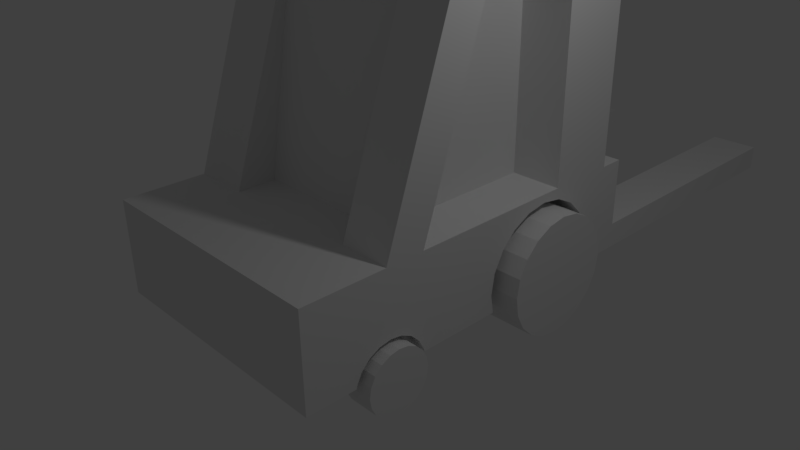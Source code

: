 # Source: gabelstabler.blend  (saved by Blender 2.77.0; exported with 4.5.12 LTS)
import bpy
from mathutils import Matrix  # noqa: F401  (used for matrix-valued properties, if any)

bpy.ops.wm.read_factory_settings(use_empty=True)
scene = bpy.context.scene
scene.name = 'Scene'

# ---- collections
col_collection_1 = bpy.data.collections.new('Collection 1'); scene.collection.children.link(col_collection_1)

# ---- materials (node trees are filled in below, after node groups)
mat_material = bpy.data.materials.new('Material')
mat_material.alpha_threshold = 0.0
mat_material.use_transparent_shadow = False
mat_material.roughness = 0.5
mat_material.line_color = (0.0, 0.0, 0.0, 1.0)

# ---- material node trees

# ---- world
world_world = bpy.data.worlds.new('World'); scene.world = world_world
world_world.color = (0.05088, 0.05088, 0.05088)
world_world.use_sun_shadow = False
world_world.sun_shadow_jitter_overblur = 0.0
world_world.cycles.sampling_method = 'MANUAL'

# ---- cameras
cam_camera = bpy.data.cameras.new('Camera')
cam_camera.clip_end = 100.0
cam_camera.lens = 35.0
cam_camera.sensor_width = 32.0
cam_camera.sensor_height = 18.0
cam_camera.ortho_scale = 7.314
cam_camera.dof.focus_distance = 0.0
cam_camera.dof.aperture_fstop = 128.0

# ---- lights
light_lamp = bpy.data.lights.new('Lamp', 'POINT')
light_lamp.transmission_factor = 0.0
light_lamp.cutoff_distance = 30.0
light_lamp.energy = 100.0
light_lamp.shadow_buffer_clip_start = 1.001
light_lamp.shadow_soft_size = 0.1
light_lamp.shadow_maximum_resolution = 0.006
light_lamp.use_absolute_resolution = True

# ---- meshes
me_cylinder_009 = bpy.data.meshes.new('Cylinder.009')
me_cylinder_009.from_pydata([(0.0, 1.0, -1.0), (0.0, 1.0, 1.0), (0.309, 0.9511, -1.0), (0.309, 0.9511, 1.0), (0.5878, 0.809, -1.0), (0.5878, 0.809, 1.0), (0.809, 0.5878, -1.0), (0.809, 0.5878, 1.0), (0.9511, 0.309, -1.0), (0.9511, 0.309, 1.0), (1.0, -4.371e-08, -1.0), (1.0, -4.371e-08, 1.0), (0.9511, -0.309, -1.0), (0.9511, -0.309, 1.0), (0.809, -0.5878, -1.0), (0.809, -0.5878, 1.0), (0.5878, -0.809, -1.0), (0.5878, -0.809, 1.0), (0.309, -0.9511, -1.0), (0.309, -0.9511, 1.0), (-3.258e-07, -1.0, -1.0), (-3.258e-07, -1.0, 1.0), (-0.309, -0.9511, -1.0), (-0.309, -0.9511, 1.0), (-0.5878, -0.809, -1.0), (-0.5878, -0.809, 1.0), (-0.809, -0.5878, -1.0), (-0.809, -0.5878, 1.0), (-0.9511, -0.309, -1.0), (-0.9511, -0.309, 1.0), (-1.0, 9.656e-07, -1.0), (-1.0, 9.656e-07, 1.0), (-0.9511, 0.309, -1.0), (-0.9511, 0.309, 1.0), (-0.809, 0.5878, -1.0), (-0.809, 0.5878, 1.0), (-0.5878, 0.809, -1.0), (-0.5878, 0.809, 1.0), (-0.309, 0.9511, -1.0), (-0.309, 0.9511, 1.0)], [], [(0, 1, 3, 2), (2, 3, 5, 4), (4, 5, 7, 6), (6, 7, 9, 8), (8, 9, 11, 10), (10, 11, 13, 12), (12, 13, 15, 14), (14, 15, 17, 16), (16, 17, 19, 18), (18, 19, 21, 20), (20, 21, 23, 22), (22, 23, 25, 24), (24, 25, 27, 26), (26, 27, 29, 28), (28, 29, 31, 30), (30, 31, 33, 32), (32, 33, 35, 34), (34, 35, 37, 36), (3, 1, 39, 37, 35, 33, 31, 29, 27, 25, 23, 21, 19, 17, 15, 13, 11, 9, 7, 5), (36, 37, 39, 38), (38, 39, 1, 0), (0, 2, 4, 6, 8, 10, 12, 14, 16, 18, 20, 22, 24, 26, 28, 30, 32, 34, 36, 38)])
me_cylinder_009.use_remesh_preserve_volume = False
me_cylinder_009.use_remesh_preserve_attributes = False
me_cylinder_009.use_mirror_vertex_groups = False
me_cylinder_009.update()
me_cylinder_008 = bpy.data.meshes.new('Cylinder.008')
me_cylinder_008.from_pydata([(0.0, 1.0, -1.0), (0.0, 1.0, 1.0), (0.309, 0.9511, -1.0), (0.309, 0.9511, 1.0), (0.5878, 0.809, -1.0), (0.5878, 0.809, 1.0), (0.809, 0.5878, -1.0), (0.809, 0.5878, 1.0), (0.9511, 0.309, -1.0), (0.9511, 0.309, 1.0), (1.0, -4.371e-08, -1.0), (1.0, -4.371e-08, 1.0), (0.9511, -0.309, -1.0), (0.9511, -0.309, 1.0), (0.809, -0.5878, -1.0), (0.809, -0.5878, 1.0), (0.5878, -0.809, -1.0), (0.5878, -0.809, 1.0), (0.309, -0.9511, -1.0), (0.309, -0.9511, 1.0), (-3.258e-07, -1.0, -1.0), (-3.258e-07, -1.0, 1.0), (-0.309, -0.9511, -1.0), (-0.309, -0.9511, 1.0), (-0.5878, -0.809, -1.0), (-0.5878, -0.809, 1.0), (-0.809, -0.5878, -1.0), (-0.809, -0.5878, 1.0), (-0.9511, -0.309, -1.0), (-0.9511, -0.309, 1.0), (-1.0, 9.656e-07, -1.0), (-1.0, 9.656e-07, 1.0), (-0.9511, 0.309, -1.0), (-0.9511, 0.309, 1.0), (-0.809, 0.5878, -1.0), (-0.809, 0.5878, 1.0), (-0.5878, 0.809, -1.0), (-0.5878, 0.809, 1.0), (-0.309, 0.9511, -1.0), (-0.309, 0.9511, 1.0)], [], [(0, 1, 3, 2), (2, 3, 5, 4), (4, 5, 7, 6), (6, 7, 9, 8), (8, 9, 11, 10), (10, 11, 13, 12), (12, 13, 15, 14), (14, 15, 17, 16), (16, 17, 19, 18), (18, 19, 21, 20), (20, 21, 23, 22), (22, 23, 25, 24), (24, 25, 27, 26), (26, 27, 29, 28), (28, 29, 31, 30), (30, 31, 33, 32), (32, 33, 35, 34), (34, 35, 37, 36), (3, 1, 39, 37, 35, 33, 31, 29, 27, 25, 23, 21, 19, 17, 15, 13, 11, 9, 7, 5), (36, 37, 39, 38), (38, 39, 1, 0), (0, 2, 4, 6, 8, 10, 12, 14, 16, 18, 20, 22, 24, 26, 28, 30, 32, 34, 36, 38)])
me_cylinder_008.use_remesh_preserve_volume = False
me_cylinder_008.use_remesh_preserve_attributes = False
me_cylinder_008.use_mirror_vertex_groups = False
me_cylinder_008.update()
me_cylinder_007 = bpy.data.meshes.new('Cylinder.007')
me_cylinder_007.from_pydata([(0.0, 1.0, -1.0), (0.0, 1.0, 1.0), (0.309, 0.9511, -1.0), (0.309, 0.9511, 1.0), (0.5878, 0.809, -1.0), (0.5878, 0.809, 1.0), (0.809, 0.5878, -1.0), (0.809, 0.5878, 1.0), (0.9511, 0.309, -1.0), (0.9511, 0.309, 1.0), (1.0, -4.371e-08, -1.0), (1.0, -4.371e-08, 1.0), (0.9511, -0.309, -1.0), (0.9511, -0.309, 1.0), (0.809, -0.5878, -1.0), (0.809, -0.5878, 1.0), (0.5878, -0.809, -1.0), (0.5878, -0.809, 1.0), (0.309, -0.9511, -1.0), (0.309, -0.9511, 1.0), (-3.258e-07, -1.0, -1.0), (-3.258e-07, -1.0, 1.0), (-0.309, -0.9511, -1.0), (-0.309, -0.9511, 1.0), (-0.5878, -0.809, -1.0), (-0.5878, -0.809, 1.0), (-0.809, -0.5878, -1.0), (-0.809, -0.5878, 1.0), (-0.9511, -0.309, -1.0), (-0.9511, -0.309, 1.0), (-1.0, 9.656e-07, -1.0), (-1.0, 9.656e-07, 1.0), (-0.9511, 0.309, -1.0), (-0.9511, 0.309, 1.0), (-0.809, 0.5878, -1.0), (-0.809, 0.5878, 1.0), (-0.5878, 0.809, -1.0), (-0.5878, 0.809, 1.0), (-0.309, 0.9511, -1.0), (-0.309, 0.9511, 1.0)], [], [(0, 1, 3, 2), (2, 3, 5, 4), (4, 5, 7, 6), (6, 7, 9, 8), (8, 9, 11, 10), (10, 11, 13, 12), (12, 13, 15, 14), (14, 15, 17, 16), (16, 17, 19, 18), (18, 19, 21, 20), (20, 21, 23, 22), (22, 23, 25, 24), (24, 25, 27, 26), (26, 27, 29, 28), (28, 29, 31, 30), (30, 31, 33, 32), (32, 33, 35, 34), (34, 35, 37, 36), (3, 1, 39, 37, 35, 33, 31, 29, 27, 25, 23, 21, 19, 17, 15, 13, 11, 9, 7, 5), (36, 37, 39, 38), (38, 39, 1, 0), (0, 2, 4, 6, 8, 10, 12, 14, 16, 18, 20, 22, 24, 26, 28, 30, 32, 34, 36, 38)])
me_cylinder_007.use_remesh_preserve_volume = False
me_cylinder_007.use_remesh_preserve_attributes = False
me_cylinder_007.use_mirror_vertex_groups = False
me_cylinder_007.update()
me_cylinder_006 = bpy.data.meshes.new('Cylinder.006')
me_cylinder_006.from_pydata([(0.0, 1.0, -1.0), (0.0, 1.0, 1.0), (0.309, 0.9511, -1.0), (0.309, 0.9511, 1.0), (0.5878, 0.809, -1.0), (0.5878, 0.809, 1.0), (0.809, 0.5878, -1.0), (0.809, 0.5878, 1.0), (0.9511, 0.309, -1.0), (0.9511, 0.309, 1.0), (1.0, -4.371e-08, -1.0), (1.0, -4.371e-08, 1.0), (0.9511, -0.309, -1.0), (0.9511, -0.309, 1.0), (0.809, -0.5878, -1.0), (0.809, -0.5878, 1.0), (0.5878, -0.809, -1.0), (0.5878, -0.809, 1.0), (0.309, -0.9511, -1.0), (0.309, -0.9511, 1.0), (-3.258e-07, -1.0, -1.0), (-3.258e-07, -1.0, 1.0), (-0.309, -0.9511, -1.0), (-0.309, -0.9511, 1.0), (-0.5878, -0.809, -1.0), (-0.5878, -0.809, 1.0), (-0.809, -0.5878, -1.0), (-0.809, -0.5878, 1.0), (-0.9511, -0.309, -1.0), (-0.9511, -0.309, 1.0), (-1.0, 9.656e-07, -1.0), (-1.0, 9.656e-07, 1.0), (-0.9511, 0.309, -1.0), (-0.9511, 0.309, 1.0), (-0.809, 0.5878, -1.0), (-0.809, 0.5878, 1.0), (-0.5878, 0.809, -1.0), (-0.5878, 0.809, 1.0), (-0.309, 0.9511, -1.0), (-0.309, 0.9511, 1.0)], [], [(0, 1, 3, 2), (2, 3, 5, 4), (4, 5, 7, 6), (6, 7, 9, 8), (8, 9, 11, 10), (10, 11, 13, 12), (12, 13, 15, 14), (14, 15, 17, 16), (16, 17, 19, 18), (18, 19, 21, 20), (20, 21, 23, 22), (22, 23, 25, 24), (24, 25, 27, 26), (26, 27, 29, 28), (28, 29, 31, 30), (30, 31, 33, 32), (32, 33, 35, 34), (34, 35, 37, 36), (3, 1, 39, 37, 35, 33, 31, 29, 27, 25, 23, 21, 19, 17, 15, 13, 11, 9, 7, 5), (36, 37, 39, 38), (38, 39, 1, 0), (0, 2, 4, 6, 8, 10, 12, 14, 16, 18, 20, 22, 24, 26, 28, 30, 32, 34, 36, 38)])
me_cylinder_006.use_remesh_preserve_volume = False
me_cylinder_006.use_remesh_preserve_attributes = False
me_cylinder_006.use_mirror_vertex_groups = False
me_cylinder_006.update()
me_cylinder_002 = bpy.data.meshes.new('Cylinder.002')
me_cylinder_002.from_pydata([], [], [])
me_cylinder_002.use_remesh_preserve_volume = False
me_cylinder_002.use_remesh_preserve_attributes = False
me_cylinder_002.use_mirror_vertex_groups = False
me_cylinder_002.update()
me_cube = bpy.data.meshes.new('Cube')
me_cube.from_pydata([(-0.5441, -0.5419, -0.2796), (-0.5441, -1.0, -0.2796), (-1.0, -1.0, -0.2796), (-1.0, -0.7263, -0.2796), (-0.8153, -0.7263, -0.2796), (-0.8153, -0.5419, -0.2796), (-0.8153, -0.3248, -0.2796), (-0.5441, -0.3248, -0.2796), (0.5979, -0.5419, -0.2796), (0.5979, -1.0, -0.2796), (-1.0, -1.0, 0.07229), (-1.0, -0.6019, 0.07229), (-1.0, -0.6472, 0.01578), (-1.0, -0.6939, -0.09852), (-1.0, -0.7239, -0.2425), (-0.5441, 0.6096, -0.2796), (-0.8153, -0.3199, -0.2796), (-1.0, -0.3199, -0.2796), (-1.0, 0.1533, -0.2796), (-0.6671, 0.1533, -0.2796), (-0.6671, 0.6096, -0.2796), (0.5979, -0.3248, -0.2796), (1.0, -0.7263, -0.2796), (1.0, -1.0, -0.2796), (0.7793, -0.5419, -0.2796), (0.7793, -0.7263, -0.2796), (-0.5441, -1.0, 1.0), (-1.0, -1.0, 1.0), (-1.0, -0.5419, 1.0), (-1.0, -0.5419, 0.1072), (-1.0, -0.5884, 0.08916), (-0.5441, 1.0, -0.2796), (-0.6671, 0.8668, -0.2796), (-1.0, 0.8668, -0.2796), (-1.0, 1.0, -0.2796), (0.5979, 0.6096, -0.2796), (-1.0, -0.3248, -0.2307), (-1.0, -0.3248, 0.07229), (-1.0, 0.142, 0.07229), (-1.0, 0.1362, -0.01653), (-1.0, -0.3223, -0.2425), (0.7793, -0.3248, -0.2796), (1.0, -0.6019, 0.07229), (1.0, -1.0, 0.07229), (1.0, -0.7239, -0.2425), (1.0, -0.6939, -0.09852), (1.0, -0.6472, 0.01578), (0.5979, -1.0, 1.0), (-0.5441, -0.5419, 1.0), (-1.0, -0.3248, 1.0), (-1.0, -0.4444, 0.07229), (-1.0, -0.4579, 0.08916), (-1.0, -0.5231, 0.1144), (-1.0, 1.137, -0.2796), (-0.5441, 1.137, -0.2796), (0.5979, 1.0, -0.2796), (-1.0, 0.8781, 0.07229), (-1.0, 1.0, 0.07229), (-1.0, 0.8838, -0.01653), (1.0, 0.1526, -0.2796), (1.0, -0.3199, -0.2796), (0.7793, -0.3199, -0.2796), (0.6611, 0.6096, -0.2796), (0.6611, 0.1526, -0.2796), (-1.0, -0.3523, -0.09852), (-1.0, -0.399, 0.01578), (-1.0, 0.6096, 1.0), (-1.0, 0.6096, 0.8595), (-1.0, 0.51, 0.8981), (-1.0, 0.3945, 0.8534), (-1.0, 0.2903, 0.7234), (-1.0, 0.2076, 0.5211), (-1.0, 0.1545, 0.2661), (1.0, -0.5419, 0.1072), (1.0, -0.5419, 1.0), (1.0, -1.0, 1.0), (1.0, -0.5884, 0.08916), (0.5979, -0.5419, 1.0), (-0.5441, -0.5419, 1.0), (-1.0, -0.5419, 1.0), (0.5979, 1.137, -0.2796), (-1.0, 1.137, 0.07229), (-1.0, 2.763, -0.2796), (-0.5441, 2.763, -0.2796), (1.0, 1.0, -0.2796), (1.0, 0.8674, -0.2796), (0.6611, 0.8674, -0.2796), (-1.0, 1.0, 1.0), (-1.0, 0.8655, 0.2661), (-1.0, 0.8124, 0.5211), (-1.0, 0.7297, 0.7234), (-1.0, 0.6255, 0.8534), (1.0, 0.1426, 0.07229), (1.0, -0.3248, 0.07229), (1.0, -0.3248, -0.2307), (1.0, -0.3223, -0.2425), (1.0, 0.1362, -0.02672), (-0.5441, 0.6096, 1.0), (-0.5441, -0.3248, 1.0), (1.0, -0.3248, 1.0), (1.0, -0.5231, 0.1144), (1.0, -0.4579, 0.08916), (1.0, -0.4444, 0.07229), (0.5979, -0.3248, 1.0), (-0.5441, -0.3248, 1.0), (-1.0, -0.3248, 1.0), (1.0, 1.137, -0.2796), (0.5979, 1.137, 0.07229), (-0.5441, 1.137, 0.07229), (-1.0, 1.137, 1.0), (-1.0, 2.763, 0.07229), (-0.5441, 2.763, 0.07229), (1.0, 1.0, 0.07229), (1.0, 0.8774, 0.07229), (1.0, 0.8838, -0.02672), (-1.0, 0.6096, 5.421), (-1.0, 1.0, 5.421), (1.0, 0.6096, 0.8494), (1.0, 0.6096, 1.0), (1.0, 0.1545, 0.2559), (1.0, 0.2076, 0.5109), (1.0, 0.2903, 0.7133), (1.0, 0.3945, 0.8432), (1.0, 0.51, 0.8879), (1.0, -0.399, 0.01578), (1.0, -0.3523, -0.09852), (0.5979, 0.6096, 1.0), (-0.5441, 0.6096, 5.421), (1.0, -0.3248, 1.0), (1.0, -0.5419, 1.0), (0.5979, -0.5419, 1.0), (-0.5441, -0.1263, 3.974), (-1.0, -0.1263, 3.974), (-0.5441, 0.0908, 3.974), (-1.0, 0.0908, 3.974), (1.0, 1.137, 0.07229), (0.5979, 2.763, -0.2796), (1.0, 2.763, -0.2796), (0.5979, 1.137, 1.0), (-0.5441, 1.137, 1.0), (0.5979, 2.763, 0.07229), (-0.5441, 1.0, 1.0), (1.0, 1.0, 1.0), (1.0, 0.6255, 0.8432), (1.0, 0.7297, 0.7133), (1.0, 0.8124, 0.5109), (1.0, 0.8655, 0.2559), (-0.5441, 1.0, 5.421), (0.5979, 1.0, 1.0), (0.5979, -0.3248, 1.0), (-0.5441, -0.1263, 4.57), (-1.0, -0.1263, 4.57), (-0.5441, 0.0908, 4.57), (-1.0, 0.0908, 4.57), (1.0, 1.137, 1.0), (1.0, 2.763, 0.07229), (1.0, 1.0, 5.421), (1.0, 0.6096, 5.421), (0.5979, 0.6096, 5.421), (0.5979, 1.0, 5.421), (1.0, 0.0908, 3.974), (1.0, -0.1263, 3.974), (0.5979, 0.0908, 3.974), (0.5979, -0.1263, 3.974), (-1.0, 0.7679, 3.974), (-0.5441, 0.7679, 3.974), (-0.5441, 0.7679, 4.57), (-1.0, 0.7679, 4.57), (1.0, 0.0908, 4.57), (1.0, -0.1263, 4.57), (0.5979, 0.7679, 3.974), (1.0, 0.7679, 3.974), (0.5979, -0.1263, 4.57), (0.5979, 0.0908, 4.57), (1.0, 0.7679, 4.57), (0.5979, 0.7679, 4.57), (0.5979, 1.0, 1.0), (-0.5441, 1.0, 1.0), (-0.5441, 1.0, 3.349), (0.5979, 1.0, 3.349), (0.5979, 0.4702, 3.942), (0.5979, -0.1249, 3.942), (0.5979, -0.3248, 1.0), (0.5979, 0.6096, 1.0), (-0.5441, 0.6096, 1.0), (-0.5441, -0.3248, 1.0), (-0.5441, -0.1249, 3.942), (-0.5441, 0.4702, 3.942), (-0.8153, -0.7239, -0.2425), (-0.8153, -0.6939, -0.09852), (-0.8153, -0.6472, 0.01578), (-0.8153, -0.5884, 0.08916), (-0.8153, -0.5231, 0.1144), (-0.8153, -0.4579, 0.08916), (-0.8153, -0.399, 0.01578), (-0.8153, -0.3523, -0.09852), (-0.8153, -0.3223, -0.2425), (0.7793, -0.7239, -0.2425), (0.7793, -0.6939, -0.09852), (0.7793, -0.3223, -0.2425), (0.7793, -0.3523, -0.09852), (0.7793, -0.399, 0.01578), (0.7793, -0.4579, 0.08916), (0.7793, -0.5231, 0.1144), (0.7793, -0.5884, 0.08916), (0.7793, -0.6472, 0.01578), (0.6611, 0.8838, -0.02672), (0.6611, 0.8655, 0.2559), (0.6611, 0.8124, 0.5109), (0.6611, 0.7297, 0.7133), (0.6611, 0.6255, 0.8432), (0.6611, 0.51, 0.8879), (0.6611, 0.3945, 0.8432), (0.6611, 0.2903, 0.7133), (0.6611, 0.2076, 0.5109), (0.6611, 0.1545, 0.2559), (0.6611, 0.1362, -0.02672), (-0.6671, 0.8838, -0.01653), (-0.6671, 0.8655, 0.2661), (-0.6671, 0.1362, -0.01653), (-0.6671, 0.1545, 0.2661), (-0.6671, 0.2076, 0.5211), (-0.6671, 0.2903, 0.7234), (-0.6671, 0.3945, 0.8534), (-0.6671, 0.51, 0.8981), (-0.6671, 0.6255, 0.8534), (-0.6671, 0.7297, 0.7234), (-0.6671, 0.8124, 0.5211)], [], [(0, 1, 2, 3, 4, 5), (6, 7, 0, 5), (2, 10, 11, 12, 13, 14, 3), (15, 7, 6, 16, 17, 18, 19, 20), (22, 23, 9, 8, 24, 25), (10, 27, 28, 29, 30, 11), (31, 15, 20, 32, 33, 34), (36, 37, 38, 39, 18, 17, 40), (24, 8, 21, 41), (42, 43, 23, 22, 44, 45, 46), (2, 1, 9, 23, 43, 75, 47, 26, 27, 10), (29, 28, 49, 37, 50, 51, 52), (31, 34, 53, 54), (56, 57, 34, 33, 58), (59, 60, 61, 41, 21, 35, 62, 63), (50, 37, 36, 64, 65), (37, 49, 66, 67, 68, 69, 70, 71, 72, 38), (73, 74, 75, 43, 42, 76), (48, 78, 79, 28), (28, 79, 105, 49), (1, 0, 7, 15, 31, 54, 80, 55, 35, 21, 8, 9), (34, 57, 81, 53), (54, 53, 82, 83), (84, 85, 86, 62, 35, 55), (67, 66, 87, 57, 56, 88, 89, 90, 91), (92, 93, 94, 95, 60, 59, 96), (97, 66, 49, 98), (93, 99, 74, 73, 100, 101, 102), (26, 47, 75, 74, 77, 48, 28, 27), (103, 98, 48, 77), (78, 48, 98, 104), (84, 55, 80, 106), (80, 54, 108, 139, 138, 107), (57, 87, 109, 81), (53, 81, 110, 82), (108, 54, 83, 111), (111, 83, 82, 110), (84, 112, 113, 114, 85), (87, 66, 115, 116), (117, 118, 99, 93, 92, 119, 120, 121, 122, 123), (94, 93, 102, 124, 125), (126, 97, 98, 103), (66, 97, 127, 115), (49, 105, 104, 98), (99, 128, 129, 74), (74, 129, 130, 77), (77, 130, 149, 103), (79, 78, 131, 132), (78, 104, 133, 131), (105, 79, 132, 134), (112, 84, 106, 135), (106, 80, 136, 137), (80, 107, 140, 136), (87, 141, 139, 109), (139, 108, 81, 109), (81, 108, 111, 110), (112, 142, 118, 117, 143, 144, 145, 146, 113), (141, 87, 116, 147), (147, 116, 115, 127), (118, 126, 103, 99), (148, 141, 97, 126), (97, 141, 147, 127), (128, 99, 103, 149), (132, 131, 150, 151), (104, 105, 134, 133), (131, 133, 152, 150), (134, 132, 151, 153), (142, 112, 135, 154), (135, 106, 137, 155), (155, 137, 136, 140), (141, 148, 138, 139), (154, 135, 107, 138), (107, 135, 155, 140), (118, 142, 156, 157), (126, 118, 157, 158), (148, 126, 158, 159), (129, 128, 160, 161), (128, 149, 162, 160), (130, 129, 161, 163), (149, 130, 163, 162), (152, 153, 151, 150), (133, 134, 164, 165), (152, 133, 165, 166), (134, 153, 167, 164), (148, 142, 154, 138), (142, 148, 159, 156), (156, 159, 158, 157), (161, 160, 168, 169), (160, 162, 170, 171), (163, 161, 169, 172), (162, 163, 172, 173), (153, 152, 166, 167), (165, 164, 167, 166), (168, 160, 171, 174), (168, 173, 172, 169), (162, 173, 175, 170), (171, 170, 175, 174), (173, 168, 174, 175), (4, 3, 14, 188), (16, 6, 5, 4, 188, 189, 190, 191, 192, 193, 194, 195, 196), (14, 13, 189, 188), (40, 17, 16, 196), (64, 36, 40, 196, 195), (65, 64, 195, 194), (51, 50, 65, 194, 193), (52, 51, 193, 192), (30, 29, 52, 192, 191), (12, 11, 30, 191, 190), (13, 12, 190, 189), (44, 22, 25, 197), (45, 44, 197, 198), (25, 24, 41, 61, 199, 200, 201, 202, 203, 204, 205, 198, 197), (46, 45, 198, 205), (205, 204, 76, 42, 46), (204, 203, 100, 73, 76), (101, 100, 203, 202), (202, 201, 124, 102, 101), (125, 124, 201, 200), (200, 199, 95, 94, 125), (199, 61, 60, 95), (206, 86, 85, 114), (206, 207, 208, 209, 210, 211, 212, 213, 214, 215, 216, 63, 62, 86), (207, 206, 114, 113, 146), (96, 59, 63, 216), (216, 215, 119, 92, 96), (120, 119, 215, 214), (121, 120, 214, 213), (122, 121, 213, 212), (123, 122, 212, 211), (211, 210, 143, 117, 123), (144, 143, 210, 209), (145, 144, 209, 208), (146, 145, 208, 207), (58, 33, 32, 217), (88, 56, 58, 217, 218), (32, 20, 19, 219, 220, 221, 222, 223, 224, 225, 226, 227, 218, 217), (89, 88, 218, 227), (90, 89, 227, 226), (91, 90, 226, 225), (68, 67, 91, 225, 224), (69, 68, 224, 223), (70, 69, 223, 222), (71, 70, 222, 221), (72, 71, 221, 220), (39, 38, 72, 220, 219), (19, 18, 39, 219), (176, 177, 178, 179), (176, 179, 180, 181, 182, 183), (178, 177, 184, 185, 186, 187), (179, 178, 187, 180), (180, 187, 186, 181), (186, 181, 182, 185)])
me_cube.materials.append(mat_material)
me_cube.use_remesh_preserve_volume = False
me_cube.use_remesh_preserve_attributes = False
me_cube.use_mirror_vertex_groups = False
me_cube.update()

# ---- objects
ob_cylinder_003 = bpy.data.objects.new('Cylinder.003', me_cylinder_009)
ob_cylinder_002 = bpy.data.objects.new('Cylinder.002', me_cylinder_008)
ob_cylinder_001 = bpy.data.objects.new('Cylinder.001', me_cylinder_007)
ob_cylinder = bpy.data.objects.new('Cylinder', me_cylinder_006)
ob_cylinder_000 = bpy.data.objects.new('Cylinder.000', me_cylinder_002)
ob_cube = bpy.data.objects.new('Cube', me_cube)
ob_lamp = bpy.data.objects.new('Lamp', light_lamp)
ob_camera = bpy.data.objects.new('Camera', cam_camera)

# ---- transforms, parenting, visibility, modifiers, constraints
ob_cylinder_003.location = (1.65, -1.288, -0.3697)
ob_cylinder_003.rotation_euler = (1.571, 0.0, 1.571)
ob_cylinder_003.scale = (0.431, 0.431, 0.2023)
ob_cylinder_003.lineart.crease_threshold = 0.0
ob_cylinder_002.location = (-1.63, -1.288, -0.3697)
ob_cylinder_002.rotation_euler = (1.571, 0.0, 1.571)
ob_cylinder_002.scale = (0.431, 0.431, 0.2023)
ob_cylinder_002.lineart.crease_threshold = 0.0
ob_cylinder_001.location = (-1.63, 1.251, -0.002149)
ob_cylinder_001.rotation_euler = (1.571, 0.0, 1.571)
ob_cylinder_001.scale = (0.8023, 0.8023, 0.3766)
ob_cylinder_001.lineart.crease_threshold = 0.0
ob_cylinder.location = (1.63, 1.251, -0.002149)
ob_cylinder.rotation_euler = (1.571, 0.0, 1.571)
ob_cylinder.scale = (0.8023, 0.8023, 0.3766)
ob_cylinder.lineart.crease_threshold = 0.0
ob_cylinder_000.location = (1.598, 1.248, -0.02672)
ob_cylinder_000.rotation_euler = (1.571, 1.571, 1.571)
ob_cylinder_000.scale = (0.9147, 0.9147, 0.4657)
ob_cylinder_000.lineart.crease_threshold = 0.0
ob_cube.location = (0.0, 0.0, 0.0)
ob_cube.scale = (1.714, 2.447, 1.0)
ob_cube.lock_rotations_4d = False
ob_cube.empty_display_type = 'ARROWS'
ob_cube.lineart.crease_threshold = 0.0
ob_lamp.location = (4.076, 1.005, 5.904)
ob_lamp.rotation_euler = (0.6503, 0.05522, 1.866)
ob_lamp.lock_rotations_4d = False
ob_lamp.empty_display_type = 'ARROWS'
ob_lamp.color = (0.0, 0.0, 0.0, 0.0)
ob_lamp.lineart.crease_threshold = 0.0
ob_camera.location = (7.481, -6.508, 5.344)
ob_camera.rotation_euler = (1.109, 0.01082, 0.8149)
ob_camera.lock_rotations_4d = False
ob_camera.empty_display_type = 'ARROWS'
ob_camera.color = (0.0, 0.0, 0.0, 0.0)
ob_camera.display_type = 'WIRE'
ob_camera.lineart.crease_threshold = 0.0

# ---- collection membership
col_collection_1.objects.link(ob_cylinder_003)
col_collection_1.objects.link(ob_cylinder_002)
col_collection_1.objects.link(ob_cylinder_001)
col_collection_1.objects.link(ob_cylinder)
col_collection_1.objects.link(ob_cylinder_000)
col_collection_1.objects.link(ob_cube)
col_collection_1.objects.link(ob_lamp)
col_collection_1.objects.link(ob_camera)

# ---- scene / render settings (as saved in the file)
scene.camera = ob_camera
scene.frame_start = 1; scene.frame_end = 250; scene.frame_set(1)
scene.render.engine = 'BLENDER_EEVEE_NEXT'
scene.render.resolution_percentage = 50
scene.render.dither_intensity = 0.0
scene.cycles.use_denoising = False
scene.cycles.samples = 128
scene.cycles.sampling_pattern = 'TABULATED_SOBOL'
scene.cycles.light_sampling_threshold = 0.0
scene.cycles.use_adaptive_sampling = False
scene.cycles.use_light_tree = False
scene.cycles.blur_glossy = 0.0
scene.cycles.sample_clamp_indirect = 0.0
scene.view_settings.view_transform = 'Standard'
bpy.context.view_layer.update()
